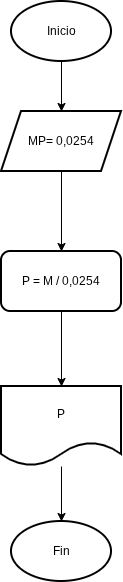

The diagram above was exported from draw.io. Its source (the exported page's mxGraphModel, read from the mxfile embedded in the PNG):
<mxGraphModel dx="711" dy="388" grid="1" gridSize="10" guides="1" tooltips="1" connect="1" arrows="1" fold="1" page="1" pageScale="1" pageWidth="827" pageHeight="1169" math="0" shadow="0">
  <root>
    <mxCell id="0" />
    <mxCell id="1" parent="0" />
    <mxCell id="E889wvXfyuK9zb0JBmhC-3" edge="1" parent="1" source="E889wvXfyuK9zb0JBmhC-1" style="edgeStyle=orthogonalEdgeStyle;rounded=0;orthogonalLoop=1;jettySize=auto;html=1;" target="E889wvXfyuK9zb0JBmhC-2" value="">
      <mxGeometry relative="1" as="geometry" />
    </mxCell>
    <mxCell id="E889wvXfyuK9zb0JBmhC-1" parent="1" style="strokeWidth=2;html=1;shape=mxgraph.flowchart.start_1;whiteSpace=wrap;" value="Inicio" vertex="1">
      <mxGeometry height="60" width="100" x="360" y="120" as="geometry" />
    </mxCell>
    <mxCell id="E889wvXfyuK9zb0JBmhC-2" parent="1" style="shape=parallelogram;perimeter=parallelogramPerimeter;whiteSpace=wrap;html=1;fixedSize=1;strokeWidth=2;" value="MP= 0,0254" vertex="1">
      <mxGeometry height="60" width="120" x="350" y="230" as="geometry" />
    </mxCell>
    <mxCell id="E889wvXfyuK9zb0JBmhC-9" edge="1" parent="1" source="E889wvXfyuK9zb0JBmhC-6" style="edgeStyle=orthogonalEdgeStyle;rounded=0;orthogonalLoop=1;jettySize=auto;html=1;" target="E889wvXfyuK9zb0JBmhC-8" value="">
      <mxGeometry relative="1" as="geometry" />
    </mxCell>
    <mxCell id="E889wvXfyuK9zb0JBmhC-6" parent="1" style="rounded=1;whiteSpace=wrap;html=1;strokeWidth=2;" value="P = M / 0,0254" vertex="1">
      <mxGeometry height="60" width="120" x="350" y="370" as="geometry" />
    </mxCell>
    <mxCell id="E889wvXfyuK9zb0JBmhC-11" edge="1" parent="1" source="E889wvXfyuK9zb0JBmhC-8" style="edgeStyle=orthogonalEdgeStyle;rounded=0;orthogonalLoop=1;jettySize=auto;html=1;" target="E889wvXfyuK9zb0JBmhC-10" value="">
      <mxGeometry relative="1" as="geometry" />
    </mxCell>
    <mxCell id="E889wvXfyuK9zb0JBmhC-8" parent="1" style="shape=document;whiteSpace=wrap;html=1;boundedLbl=1;rounded=1;strokeWidth=2;" value="P" vertex="1">
      <mxGeometry height="80" width="120" x="350" y="505" as="geometry" />
    </mxCell>
    <mxCell id="E889wvXfyuK9zb0JBmhC-10" parent="1" style="strokeWidth=2;html=1;shape=mxgraph.flowchart.start_1;whiteSpace=wrap;" value="Fin" vertex="1">
      <mxGeometry height="60" width="100" x="360" y="640" as="geometry" />
    </mxCell>
    <mxCell id="E889wvXfyuK9zb0JBmhC-13" edge="1" parent="1" source="E889wvXfyuK9zb0JBmhC-2" style="edgeStyle=orthogonalEdgeStyle;rounded=0;orthogonalLoop=1;jettySize=auto;html=1;entryX=0.5;entryY=0;entryDx=0;entryDy=0;" target="E889wvXfyuK9zb0JBmhC-6" value="">
      <mxGeometry relative="1" as="geometry">
        <mxPoint x="410" y="320" as="sourcePoint" />
        <mxPoint x="410" y="340" as="targetPoint" />
      </mxGeometry>
    </mxCell>
  </root>
</mxGraphModel>